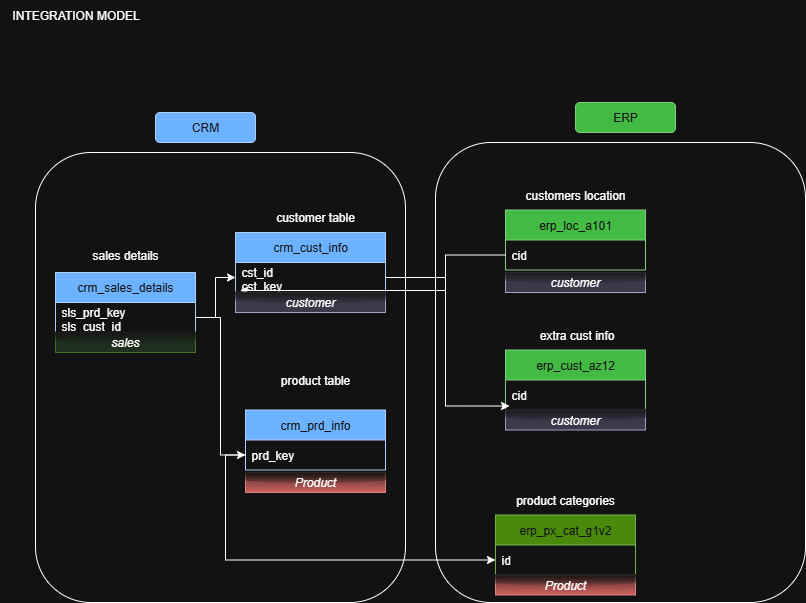

The diagram above was exported from draw.io. Its source (the exported page's mxGraphModel, read from the mxfile embedded in the PNG):
<mxGraphModel dx="778" dy="738" grid="1" gridSize="10" guides="1" tooltips="1" connect="1" arrows="1" fold="1" page="1" pageScale="1" pageWidth="850" pageHeight="1100" math="0" shadow="0">
  <root>
    <mxCell id="0" />
    <mxCell id="1" parent="0" />
    <mxCell id="ccxyP4_SwXft6ZT1OxsB-49" value="" style="rounded=1;whiteSpace=wrap;html=1;fillColor=none;" parent="1" vertex="1">
      <mxGeometry x="470" y="200" width="370" height="460" as="geometry" />
    </mxCell>
    <mxCell id="ccxyP4_SwXft6ZT1OxsB-46" value="" style="rounded=1;whiteSpace=wrap;html=1;fillColor=none;" parent="1" vertex="1">
      <mxGeometry x="70" y="210" width="370" height="450" as="geometry" />
    </mxCell>
    <mxCell id="ccxyP4_SwXft6ZT1OxsB-19" value="crm_cust_info" style="swimlane;fontStyle=0;childLayout=stackLayout;horizontal=1;startSize=30;horizontalStack=0;resizeParent=1;resizeParentMax=0;resizeLast=0;collapsible=1;marginBottom=0;whiteSpace=wrap;html=1;fillColor=#0050ef;fontColor=#ffffff;strokeColor=#001DBC;" parent="1" vertex="1">
      <mxGeometry x="270" y="290" width="150" height="60" as="geometry" />
    </mxCell>
    <mxCell id="ccxyP4_SwXft6ZT1OxsB-20" value="cst_id&lt;div&gt;cst_key&lt;/div&gt;" style="text;strokeColor=none;fillColor=none;align=left;verticalAlign=middle;spacingLeft=4;spacingRight=4;overflow=hidden;points=[[0,0.5],[1,0.5]];portConstraint=eastwest;rotatable=0;whiteSpace=wrap;html=1;" parent="ccxyP4_SwXft6ZT1OxsB-19" vertex="1">
      <mxGeometry y="30" width="150" height="30" as="geometry" />
    </mxCell>
    <mxCell id="ccxyP4_SwXft6ZT1OxsB-23" value="customer table" style="text;html=1;align=center;verticalAlign=middle;whiteSpace=wrap;rounded=0;" parent="1" vertex="1">
      <mxGeometry x="270" y="260" width="160" height="30" as="geometry" />
    </mxCell>
    <mxCell id="ccxyP4_SwXft6ZT1OxsB-25" value="crm_prd_info" style="swimlane;fontStyle=0;childLayout=stackLayout;horizontal=1;startSize=30;horizontalStack=0;resizeParent=1;resizeParentMax=0;resizeLast=0;collapsible=1;marginBottom=0;whiteSpace=wrap;html=1;fillColor=#0050ef;fontColor=#ffffff;strokeColor=#001DBC;" parent="1" vertex="1">
      <mxGeometry x="280" y="467.5" width="140" height="60" as="geometry" />
    </mxCell>
    <mxCell id="ccxyP4_SwXft6ZT1OxsB-26" value="prd_key" style="text;strokeColor=none;fillColor=none;align=left;verticalAlign=middle;spacingLeft=4;spacingRight=4;overflow=hidden;points=[[0,0.5],[1,0.5]];portConstraint=eastwest;rotatable=0;whiteSpace=wrap;html=1;" parent="ccxyP4_SwXft6ZT1OxsB-25" vertex="1">
      <mxGeometry y="30" width="140" height="30" as="geometry" />
    </mxCell>
    <mxCell id="ccxyP4_SwXft6ZT1OxsB-27" value="product table" style="text;html=1;align=center;verticalAlign=middle;whiteSpace=wrap;rounded=0;" parent="1" vertex="1">
      <mxGeometry x="270" y="422.5" width="160" height="30" as="geometry" />
    </mxCell>
    <mxCell id="ccxyP4_SwXft6ZT1OxsB-28" value="crm_sales_details" style="swimlane;fontStyle=0;childLayout=stackLayout;horizontal=1;startSize=30;horizontalStack=0;resizeParent=1;resizeParentMax=0;resizeLast=0;collapsible=1;marginBottom=0;whiteSpace=wrap;html=1;fillColor=#0050ef;fontColor=#ffffff;strokeColor=#001DBC;" parent="1" vertex="1">
      <mxGeometry x="90" y="330" width="140" height="60" as="geometry" />
    </mxCell>
    <mxCell id="ccxyP4_SwXft6ZT1OxsB-29" value="sls_prd_key&lt;div&gt;sls_cust_id&lt;/div&gt;" style="text;strokeColor=none;fillColor=none;align=left;verticalAlign=middle;spacingLeft=4;spacingRight=4;overflow=hidden;points=[[0,0.5],[1,0.5]];portConstraint=eastwest;rotatable=0;whiteSpace=wrap;html=1;" parent="ccxyP4_SwXft6ZT1OxsB-28" vertex="1">
      <mxGeometry y="30" width="140" height="30" as="geometry" />
    </mxCell>
    <mxCell id="ccxyP4_SwXft6ZT1OxsB-30" value="sales details" style="text;html=1;align=center;verticalAlign=middle;whiteSpace=wrap;rounded=0;" parent="1" vertex="1">
      <mxGeometry x="80" y="297.5" width="160" height="30" as="geometry" />
    </mxCell>
    <mxCell id="ccxyP4_SwXft6ZT1OxsB-31" style="edgeStyle=orthogonalEdgeStyle;rounded=0;orthogonalLoop=1;jettySize=auto;html=1;" parent="1" source="ccxyP4_SwXft6ZT1OxsB-29" target="ccxyP4_SwXft6ZT1OxsB-26" edge="1">
      <mxGeometry relative="1" as="geometry" />
    </mxCell>
    <mxCell id="ccxyP4_SwXft6ZT1OxsB-32" style="edgeStyle=orthogonalEdgeStyle;rounded=0;orthogonalLoop=1;jettySize=auto;html=1;" parent="1" source="ccxyP4_SwXft6ZT1OxsB-29" target="ccxyP4_SwXft6ZT1OxsB-20" edge="1">
      <mxGeometry relative="1" as="geometry" />
    </mxCell>
    <mxCell id="ccxyP4_SwXft6ZT1OxsB-33" value="erp_cust_az12" style="swimlane;fontStyle=0;childLayout=stackLayout;horizontal=1;startSize=30;horizontalStack=0;resizeParent=1;resizeParentMax=0;resizeLast=0;collapsible=1;marginBottom=0;whiteSpace=wrap;html=1;fillColor=#008a00;fontColor=#ffffff;strokeColor=#005700;" parent="1" vertex="1">
      <mxGeometry x="540" y="407.5" width="140" height="60" as="geometry" />
    </mxCell>
    <mxCell id="ccxyP4_SwXft6ZT1OxsB-34" value="cid" style="text;strokeColor=none;fillColor=none;align=left;verticalAlign=middle;spacingLeft=4;spacingRight=4;overflow=hidden;points=[[0,0.5],[1,0.5]];portConstraint=eastwest;rotatable=0;whiteSpace=wrap;html=1;" parent="ccxyP4_SwXft6ZT1OxsB-33" vertex="1">
      <mxGeometry y="30" width="140" height="30" as="geometry" />
    </mxCell>
    <mxCell id="ccxyP4_SwXft6ZT1OxsB-35" value="&amp;nbsp;extra cust info" style="text;html=1;align=center;verticalAlign=middle;whiteSpace=wrap;rounded=0;" parent="1" vertex="1">
      <mxGeometry x="530" y="377.5" width="160" height="30" as="geometry" />
    </mxCell>
    <mxCell id="ccxyP4_SwXft6ZT1OxsB-36" style="edgeStyle=orthogonalEdgeStyle;rounded=0;orthogonalLoop=1;jettySize=auto;html=1;entryX=0.029;entryY=0.867;entryDx=0;entryDy=0;entryPerimeter=0;" parent="1" source="ccxyP4_SwXft6ZT1OxsB-20" target="ccxyP4_SwXft6ZT1OxsB-34" edge="1">
      <mxGeometry relative="1" as="geometry" />
    </mxCell>
    <mxCell id="ccxyP4_SwXft6ZT1OxsB-38" value="erp_loc_a101" style="swimlane;fontStyle=0;childLayout=stackLayout;horizontal=1;startSize=30;horizontalStack=0;resizeParent=1;resizeParentMax=0;resizeLast=0;collapsible=1;marginBottom=0;whiteSpace=wrap;html=1;fillColor=#008a00;fontColor=#ffffff;strokeColor=#005700;" parent="1" vertex="1">
      <mxGeometry x="540" y="267.5" width="140" height="60" as="geometry" />
    </mxCell>
    <mxCell id="ccxyP4_SwXft6ZT1OxsB-39" value="cid" style="text;strokeColor=none;fillColor=none;align=left;verticalAlign=middle;spacingLeft=4;spacingRight=4;overflow=hidden;points=[[0,0.5],[1,0.5]];portConstraint=eastwest;rotatable=0;whiteSpace=wrap;html=1;" parent="ccxyP4_SwXft6ZT1OxsB-38" vertex="1">
      <mxGeometry y="30" width="140" height="30" as="geometry" />
    </mxCell>
    <mxCell id="ccxyP4_SwXft6ZT1OxsB-40" value="customers location" style="text;html=1;align=center;verticalAlign=middle;whiteSpace=wrap;rounded=0;" parent="1" vertex="1">
      <mxGeometry x="530" y="237.5" width="160" height="30" as="geometry" />
    </mxCell>
    <mxCell id="ccxyP4_SwXft6ZT1OxsB-41" style="edgeStyle=orthogonalEdgeStyle;rounded=0;orthogonalLoop=1;jettySize=auto;html=1;exitX=0;exitY=0.5;exitDx=0;exitDy=0;entryX=0.029;entryY=0.933;entryDx=0;entryDy=0;entryPerimeter=0;" parent="1" source="ccxyP4_SwXft6ZT1OxsB-39" target="ccxyP4_SwXft6ZT1OxsB-20" edge="1">
      <mxGeometry relative="1" as="geometry" />
    </mxCell>
    <mxCell id="ccxyP4_SwXft6ZT1OxsB-42" value="erp_px_cat_g1v2" style="swimlane;fontStyle=0;childLayout=stackLayout;horizontal=1;startSize=30;horizontalStack=0;resizeParent=1;resizeParentMax=0;resizeLast=0;collapsible=1;marginBottom=0;whiteSpace=wrap;html=1;fillColor=#60a917;fontColor=#ffffff;strokeColor=#2D7600;" parent="1" vertex="1">
      <mxGeometry x="530" y="572.5" width="140" height="60" as="geometry" />
    </mxCell>
    <mxCell id="ccxyP4_SwXft6ZT1OxsB-43" value="id" style="text;strokeColor=none;fillColor=none;align=left;verticalAlign=middle;spacingLeft=4;spacingRight=4;overflow=hidden;points=[[0,0.5],[1,0.5]];portConstraint=eastwest;rotatable=0;whiteSpace=wrap;html=1;" parent="ccxyP4_SwXft6ZT1OxsB-42" vertex="1">
      <mxGeometry y="30" width="140" height="30" as="geometry" />
    </mxCell>
    <mxCell id="ccxyP4_SwXft6ZT1OxsB-44" value="product categories" style="text;html=1;align=center;verticalAlign=middle;whiteSpace=wrap;rounded=0;" parent="1" vertex="1">
      <mxGeometry x="520" y="542.5" width="160" height="30" as="geometry" />
    </mxCell>
    <mxCell id="ccxyP4_SwXft6ZT1OxsB-45" style="edgeStyle=orthogonalEdgeStyle;rounded=0;orthogonalLoop=1;jettySize=auto;html=1;exitX=0;exitY=0.5;exitDx=0;exitDy=0;entryX=0;entryY=0.5;entryDx=0;entryDy=0;" parent="1" source="ccxyP4_SwXft6ZT1OxsB-26" target="ccxyP4_SwXft6ZT1OxsB-43" edge="1">
      <mxGeometry relative="1" as="geometry" />
    </mxCell>
    <mxCell id="ccxyP4_SwXft6ZT1OxsB-48" value="CRM" style="rounded=1;whiteSpace=wrap;html=1;fillColor=#0050ef;fontColor=#ffffff;strokeColor=#001DBC;" parent="1" vertex="1">
      <mxGeometry x="190" y="170" width="100" height="30" as="geometry" />
    </mxCell>
    <mxCell id="ccxyP4_SwXft6ZT1OxsB-50" value="ERP" style="rounded=1;whiteSpace=wrap;html=1;fillColor=#008a00;fontColor=#ffffff;strokeColor=#005700;" parent="1" vertex="1">
      <mxGeometry x="610" y="160" width="100" height="30" as="geometry" />
    </mxCell>
    <mxCell id="JOfZKQ6Eiy1NY3ySanA1-1" value="INTEGRATION MODEL" style="text;html=1;align=center;verticalAlign=middle;resizable=0;points=[];autosize=1;strokeColor=none;fillColor=none;" vertex="1" parent="1">
      <mxGeometry x="35" y="58" width="150" height="30" as="geometry" />
    </mxCell>
    <mxCell id="JOfZKQ6Eiy1NY3ySanA1-5" value="&lt;i&gt;customer&lt;/i&gt;" style="rounded=0;whiteSpace=wrap;html=1;fillColor=#d0cee2;glass=1;shadow=0;strokeColor=#56517e;" vertex="1" parent="1">
      <mxGeometry x="270" y="350" width="150" height="20" as="geometry" />
    </mxCell>
    <mxCell id="JOfZKQ6Eiy1NY3ySanA1-7" value="&lt;i&gt;customer&lt;/i&gt;" style="rounded=0;whiteSpace=wrap;html=1;fillColor=#d0cee2;glass=1;shadow=0;strokeColor=#56517e;" vertex="1" parent="1">
      <mxGeometry x="540" y="330" width="140" height="20" as="geometry" />
    </mxCell>
    <mxCell id="JOfZKQ6Eiy1NY3ySanA1-8" value="&lt;i&gt;customer&lt;/i&gt;" style="rounded=0;whiteSpace=wrap;html=1;fillColor=#d0cee2;glass=1;shadow=0;strokeColor=#56517e;" vertex="1" parent="1">
      <mxGeometry x="540" y="467.5" width="140" height="20" as="geometry" />
    </mxCell>
    <mxCell id="JOfZKQ6Eiy1NY3ySanA1-9" value="&lt;i&gt;Product&lt;/i&gt;" style="rounded=0;whiteSpace=wrap;html=1;fillColor=#f8cecc;glass=1;shadow=0;strokeColor=#b85450;gradientColor=#ea6b66;" vertex="1" parent="1">
      <mxGeometry x="280" y="530" width="140" height="20" as="geometry" />
    </mxCell>
    <mxCell id="JOfZKQ6Eiy1NY3ySanA1-10" value="&lt;i&gt;Product&lt;/i&gt;" style="rounded=0;whiteSpace=wrap;html=1;fillColor=#f8cecc;glass=1;shadow=0;strokeColor=#b85450;gradientColor=#ea6b66;" vertex="1" parent="1">
      <mxGeometry x="530" y="632.5" width="140" height="20" as="geometry" />
    </mxCell>
    <mxCell id="JOfZKQ6Eiy1NY3ySanA1-11" value="&lt;i&gt;sales&lt;/i&gt;" style="rounded=0;whiteSpace=wrap;html=1;fillColor=#d5e8d4;glass=1;shadow=0;strokeColor=#82b366;" vertex="1" parent="1">
      <mxGeometry x="90" y="390" width="140" height="20" as="geometry" />
    </mxCell>
  </root>
</mxGraphModel>